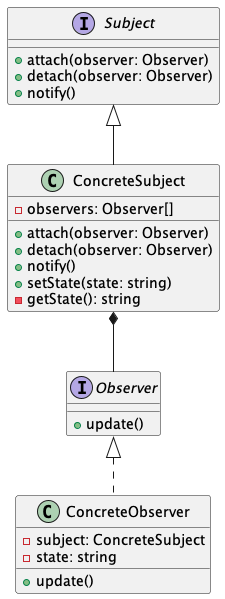

The diagram above was rendered by PlantUML. Its source (embedded in the PNG):
@startuml
interface Subject {
  + attach(observer: Observer)
  + detach(observer: Observer)
  + notify()
}

interface Observer {
  + update()
}

class ConcreteSubject {
  - observers: Observer[]
  + attach(observer: Observer)
  + detach(observer: Observer)
  + notify()
  + setState(state: string)
  - getState(): string
}

class ConcreteObserver {
  + update()
  - subject: ConcreteSubject
  - state: string
}

Subject <|-- ConcreteSubject
Observer <|.. ConcreteObserver
ConcreteSubject *-- Observer

@enduml